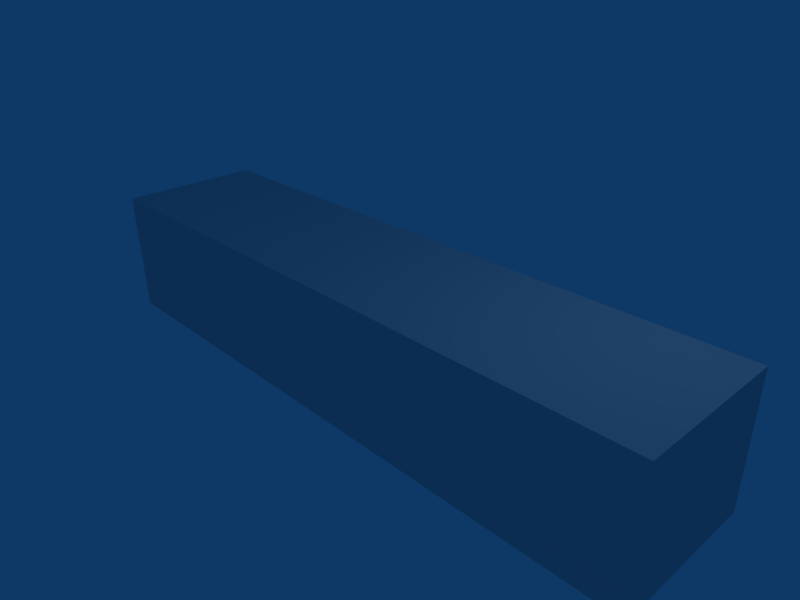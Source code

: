 # Source: logo.blend  (saved by Blender 2.49.2; exported with 4.5.12 LTS)
import bpy
from mathutils import Matrix  # noqa: F401  (used for matrix-valued properties, if any)

bpy.ops.wm.read_factory_settings(use_empty=True)
scene = bpy.context.scene
scene.name = 'Scene'

# ---- collections
col_collection_1 = bpy.data.collections.new('Collection 1'); scene.collection.children.link(col_collection_1)

# ---- materials (node trees are filled in below, after node groups)
mat_material = bpy.data.materials.new('Material')
mat_material.alpha_threshold = 0.0
mat_material.roughness = 0.5
mat_material.line_color = (0.0, 0.0, 0.0, 1.0)

# ---- material node trees

# ---- world
world_world = bpy.data.worlds.new('World'); scene.world = world_world
world_world.color = (0.05656, 0.2208, 0.4)
world_world.use_sun_shadow = False
world_world.sun_shadow_jitter_overblur = 0.0
world_world.cycles.sampling_method = 'MANUAL'
world_world.cycles.sample_map_resolution = 256

# ---- cameras
cam_camera = bpy.data.cameras.new('Camera')
cam_camera.passepartout_alpha = 0.2
cam_camera.clip_end = 100.0
cam_camera.lens = 35.0
cam_camera.ortho_scale = 7.314
cam_camera.show_passepartout = False
cam_camera.show_safe_areas = True
cam_camera.dof.focus_distance = 0.0
cam_camera.dof.aperture_fstop = 128.0

# ---- lights
light_spot = bpy.data.lights.new('Spot', 'POINT')
light_spot.transmission_factor = 0.0
light_spot.cutoff_distance = 30.0
light_spot.energy = 100.0
light_spot.shadow_buffer_clip_start = 1.001
light_spot.shadow_soft_size = 1.0
light_spot.shadow_maximum_resolution = 0.006
light_spot.use_absolute_resolution = True
light_spot.cycles.use_multiple_importance_sampling = False

# ---- meshes
me_circle = bpy.data.meshes.new('Circle')
me_circle.from_pydata([(-0.6581, 0.642, 0.0), (-0.7137, 0.498, 0.0), (-0.7467, 0.3337, 0.0), (-0.7508, 0.1372, 0.0), (-0.7384, -0.1182, 0.0), (-0.7004, -0.3924, 0.0), (-0.6125, -0.6144, 0.0), (-0.4679, -0.7398, 0.0), (-0.3107, -0.7876, 0.0), (-0.1082, -0.5453, 0.0), (-0.02096, -0.4888, 0.0), (-0.05253, -0.5486, 0.0), (-0.2002, -0.8203, 0.0), (-0.3638, -0.9576, 0.0), (-0.5197, -0.9599, 0.0), (-0.6729, -0.8951, 0.0), (-0.8147, -0.7887, 0.0), (-0.9259, -0.6372, 0.0), (-0.9969, -0.4497, 0.0), (-1.03, -0.2428, 0.0), (-1.032, -0.03542, 0.0), (-1.01, 0.1554, 0.0), (-0.9578, 0.3337, 0.0), (-0.8808, 0.498, 0.0), (-0.7905, 0.642, 0.0), (-0.6988, 0.7602, 0.0), (-0.6177, 0.8481, 0.0), (-0.5571, 0.9022, 0.0), (-0.5242, 0.9204, 0.0), (-0.5221, 0.9022, 0.0), (-0.5489, 0.8481, 0.0), (-0.5981, 0.7602, 0.0)], [(0, 1), (1, 2), (2, 3), (3, 4), (4, 5), (5, 6), (6, 7), (7, 8), (8, 9), (9, 10), (10, 11), (11, 12), (12, 13), (13, 14), (14, 15), (15, 16), (16, 17), (17, 18), (18, 19), (19, 20), (20, 21), (21, 22), (22, 23), (23, 24), (24, 25), (25, 26), (26, 27), (27, 28), (28, 29), (29, 30), (30, 31), (0, 31)], [])
me_circle.use_remesh_preserve_volume = False
me_circle.use_remesh_preserve_attributes = False
me_circle.use_mirror_vertex_groups = False
me_circle.update()
me_cube = bpy.data.meshes.new('Cube')
me_cube.from_pydata([(1.0, 1.0, -1.0), (1.0, -1.0, -1.0), (-1.0, -1.0, -1.0), (-1.0, 1.0, -1.0), (1.0, 1.0, 1.0), (1.0, -1.0, 1.0), (-1.0, -1.0, 1.0), (-1.0, 1.0, 1.0)], [], [(0, 1, 2, 3), (4, 7, 6, 5), (0, 4, 5, 1), (1, 5, 6, 2), (2, 6, 7, 3), (4, 0, 3, 7)])
me_cube.materials.append(mat_material)
me_cube.use_remesh_preserve_volume = False
me_cube.use_remesh_preserve_attributes = False
me_cube.use_mirror_vertex_groups = False
me_cube.update()

# ---- objects
ob_circle = bpy.data.objects.new('Circle', me_circle)
ob_cube = bpy.data.objects.new('Cube', me_cube)
ob_lamp = bpy.data.objects.new('Lamp', light_spot)
ob_camera = bpy.data.objects.new('Camera', cam_camera)

# ---- transforms, parenting, visibility, modifiers, constraints
ob_circle.location = (-3.119, 0.0, 0.0)
ob_circle.lock_rotations_4d = False
ob_circle.empty_display_type = 'ARROWS'
ob_circle.lineart.crease_threshold = 0.0
ob_cube.location = (0.0, 0.0, 0.0)
ob_cube.scale = (4.981, 1.151, 1.0)
ob_cube.lock_rotations_4d = False
ob_cube.empty_display_type = 'ARROWS'
ob_cube.color = (0.0, 0.0, 0.0, 1.0)
ob_cube.lineart.crease_threshold = 0.0
ob_lamp.location = (4.076, 1.005, 5.904)
ob_lamp.rotation_euler = (0.6503, 0.05522, 1.866)
ob_lamp.lock_rotations_4d = False
ob_lamp.empty_display_type = 'ARROWS'
ob_lamp.color = (0.0, 0.0, 0.0, 0.0)
ob_lamp.lineart.crease_threshold = 0.0
ob_camera.location = (7.481, -6.508, 5.344)
ob_camera.rotation_euler = (1.109, 0.01082, 0.8149)
ob_camera.lock_rotations_4d = False
ob_camera.empty_display_type = 'ARROWS'
ob_camera.color = (0.0, 0.0, 0.0, 0.0)
ob_camera.display_type = 'WIRE'
ob_camera.lineart.crease_threshold = 0.0

# ---- collection membership
col_collection_1.objects.link(ob_circle)
col_collection_1.objects.link(ob_cube)
col_collection_1.objects.link(ob_lamp)
col_collection_1.objects.link(ob_camera)

# ---- scene / render settings (as saved in the file)
scene.camera = ob_camera
scene.frame_start = 1; scene.frame_end = 250; scene.frame_set(1)
scene.render.engine = 'BLENDER_EEVEE_NEXT'
scene.render.image_settings.file_format = 'JPEG'
scene.render.image_settings.color_mode = 'RGB'
scene.render.image_settings.compression = 90
scene.render.resolution_x = 800
scene.render.resolution_y = 600
scene.render.pixel_aspect_x = 100.0
scene.render.pixel_aspect_y = 100.0
scene.render.fps = 25
scene.render.dither_intensity = 0.0
scene.render.use_compositing = False
scene.render.use_sequencer = False
scene.render.bake_margin = 2
scene.render.bake_bias = 0.0
scene.render.use_stamp_time = False
scene.render.use_stamp_date = False
scene.render.use_stamp_frame = False
scene.render.use_stamp_camera = False
scene.render.use_stamp_scene = False
scene.render.use_stamp_filename = False
scene.render.use_stamp_render_time = False
scene.render.stamp_font_size = 0
scene.cycles.use_denoising = False
scene.cycles.samples = 10
scene.cycles.sampling_pattern = 'TABULATED_SOBOL'
scene.cycles.light_sampling_threshold = 0.0
scene.cycles.use_adaptive_sampling = False
scene.cycles.use_light_tree = False
scene.cycles.blur_glossy = 0.0
scene.cycles.volume_bounces = 1
scene.cycles.pixel_filter_type = 'GAUSSIAN'
scene.cycles.sample_clamp_indirect = 0.0
scene.view_settings.view_transform = 'Raw'
bpy.context.view_layer.update()
